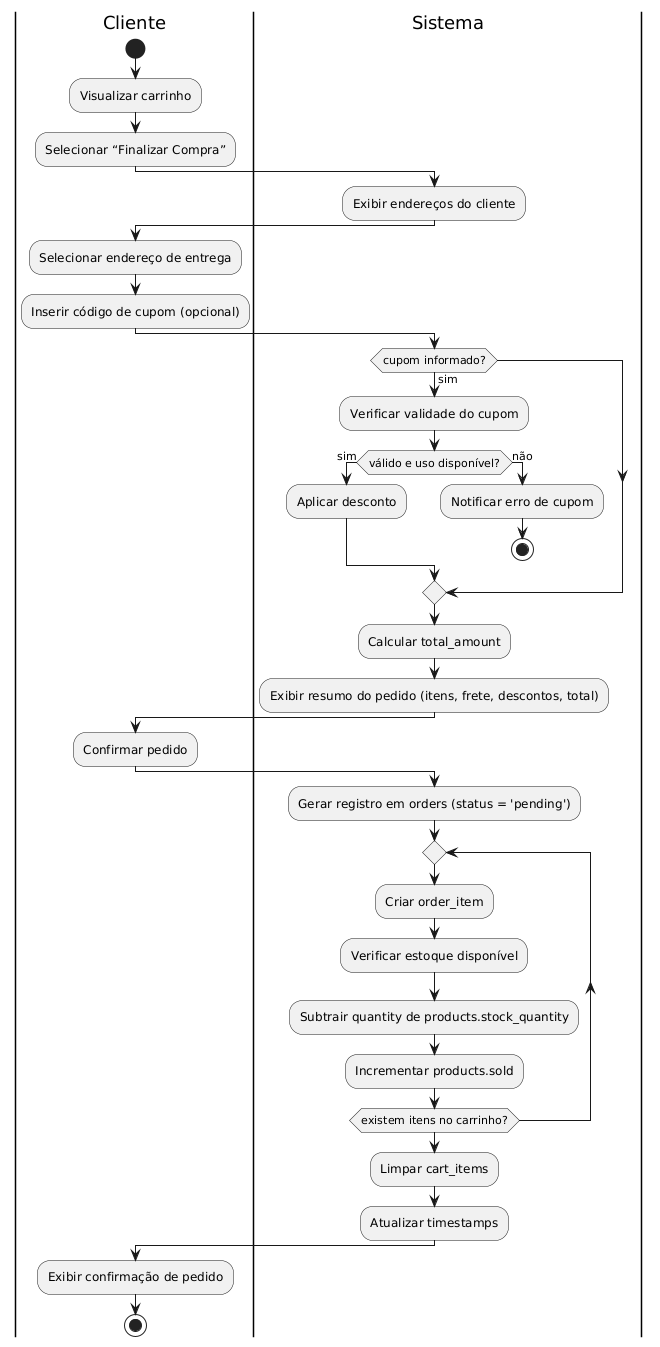

The diagram above was rendered by PlantUML. Its source (embedded in the PNG):
@startuml
|Cliente|
start
:Visualizar carrinho;
:Selecionar “Finalizar Compra”;

|Sistema|
:Exibir endereços do cliente;

|Cliente|
:Selecionar endereço de entrega;
:Inserir código de cupom (opcional);

|Sistema|
if (cupom informado?) then (sim)
  :Verificar validade do cupom;
  if (válido e uso disponível?) then (sim)
    :Aplicar desconto;
  else (não)
    :Notificar erro de cupom;
    stop
  endif
endif
:Calcular total_amount;
:Exibir resumo do pedido (itens, frete, descontos, total);

|Cliente|
:Confirmar pedido;

|Sistema|
:Gerar registro em orders (status = 'pending');
repeat
  :Criar order_item;
  :Verificar estoque disponível;
  :Subtrair quantity de products.stock_quantity;
  :Incrementar products.sold;
repeat while (existem itens no carrinho?)

:Limpar cart_items;
:Atualizar timestamps;

|Cliente|
:Exibir confirmação de pedido;
stop
@enduml